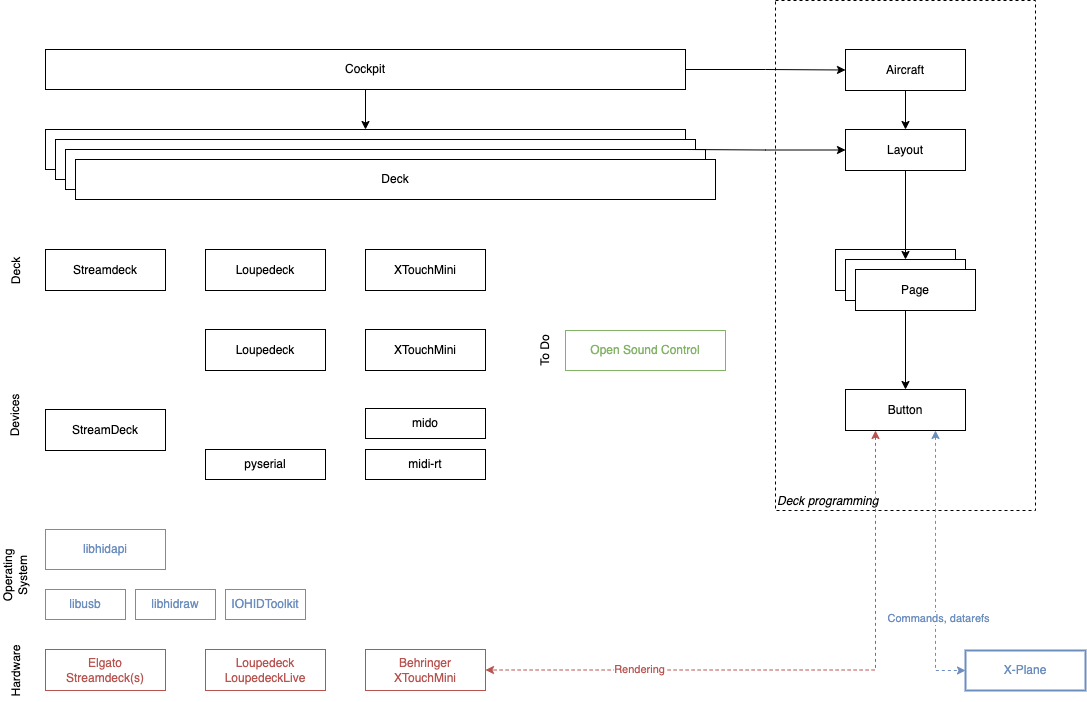

The diagram above was exported from draw.io. Its source (the exported page's mxGraphModel, read from the mxfile embedded in the PNG):
<mxGraphModel dx="1547" dy="1032" grid="1" gridSize="10" guides="1" tooltips="1" connect="1" arrows="1" fold="1" page="1" pageScale="1" pageWidth="1169" pageHeight="827" math="0" shadow="0">
  <root>
    <mxCell id="0" />
    <mxCell id="1" parent="0" />
    <mxCell id="A_A-2ZdP1VlhnKY4gHZr-46" value="Deck programming" style="rounded=0;whiteSpace=wrap;html=1;strokeColor=#000000;fontColor=#000000;fillColor=none;dashed=1;strokeWidth=1;verticalAlign=bottom;align=left;fontStyle=2" vertex="1" parent="1">
      <mxGeometry x="810" y="110" width="260" height="510" as="geometry" />
    </mxCell>
    <mxCell id="A_A-2ZdP1VlhnKY4gHZr-1" value="libhidapi" style="rounded=0;whiteSpace=wrap;html=1;fillColor=none;strokeColor=#6c8ebf;fontColor=#6C8EBF;" vertex="1" parent="1">
      <mxGeometry x="80" y="639" width="120" height="40" as="geometry" />
    </mxCell>
    <mxCell id="A_A-2ZdP1VlhnKY4gHZr-2" value="libusb" style="rounded=0;whiteSpace=wrap;html=1;fillColor=none;strokeColor=#6c8ebf;fontColor=#6C8EBF;" vertex="1" parent="1">
      <mxGeometry x="80" y="699" width="80" height="30" as="geometry" />
    </mxCell>
    <mxCell id="A_A-2ZdP1VlhnKY4gHZr-4" value="IOHIDToolkit" style="rounded=0;whiteSpace=wrap;html=1;fillColor=none;strokeColor=#6c8ebf;fontColor=#6C8EBF;" vertex="1" parent="1">
      <mxGeometry x="260" y="699" width="80" height="30" as="geometry" />
    </mxCell>
    <mxCell id="A_A-2ZdP1VlhnKY4gHZr-5" value="midi-rt" style="rounded=0;whiteSpace=wrap;html=1;" vertex="1" parent="1">
      <mxGeometry x="400" y="559" width="120" height="30" as="geometry" />
    </mxCell>
    <mxCell id="A_A-2ZdP1VlhnKY4gHZr-6" value="mido" style="rounded=0;whiteSpace=wrap;html=1;" vertex="1" parent="1">
      <mxGeometry x="400" y="518" width="120" height="30" as="geometry" />
    </mxCell>
    <mxCell id="A_A-2ZdP1VlhnKY4gHZr-7" value="StreamDeck" style="rounded=0;whiteSpace=wrap;html=1;" vertex="1" parent="1">
      <mxGeometry x="80" y="519" width="120" height="41" as="geometry" />
    </mxCell>
    <mxCell id="A_A-2ZdP1VlhnKY4gHZr-8" value="XTouchMini" style="rounded=0;whiteSpace=wrap;html=1;" vertex="1" parent="1">
      <mxGeometry x="400" y="439" width="120" height="41" as="geometry" />
    </mxCell>
    <mxCell id="A_A-2ZdP1VlhnKY4gHZr-9" value="pyserial" style="rounded=0;whiteSpace=wrap;html=1;" vertex="1" parent="1">
      <mxGeometry x="240" y="559" width="120" height="30" as="geometry" />
    </mxCell>
    <mxCell id="A_A-2ZdP1VlhnKY4gHZr-10" value="Loupedeck" style="rounded=0;whiteSpace=wrap;html=1;" vertex="1" parent="1">
      <mxGeometry x="240" y="439" width="120" height="41" as="geometry" />
    </mxCell>
    <mxCell id="A_A-2ZdP1VlhnKY4gHZr-11" value="libhidraw" style="rounded=0;whiteSpace=wrap;html=1;fillColor=none;strokeColor=#6c8ebf;fontColor=#6C8EBF;" vertex="1" parent="1">
      <mxGeometry x="170" y="699" width="80" height="30" as="geometry" />
    </mxCell>
    <mxCell id="A_A-2ZdP1VlhnKY4gHZr-12" value="Streamdeck" style="rounded=0;whiteSpace=wrap;html=1;" vertex="1" parent="1">
      <mxGeometry x="80" y="359" width="120" height="41" as="geometry" />
    </mxCell>
    <mxCell id="A_A-2ZdP1VlhnKY4gHZr-13" value="XTouchMini" style="rounded=0;whiteSpace=wrap;html=1;" vertex="1" parent="1">
      <mxGeometry x="400" y="359" width="120" height="41" as="geometry" />
    </mxCell>
    <mxCell id="A_A-2ZdP1VlhnKY4gHZr-14" value="Loupedeck" style="rounded=0;whiteSpace=wrap;html=1;" vertex="1" parent="1">
      <mxGeometry x="240" y="359" width="120" height="41" as="geometry" />
    </mxCell>
    <mxCell id="A_A-2ZdP1VlhnKY4gHZr-15" value="Devices" style="text;html=1;strokeColor=none;fillColor=none;align=center;verticalAlign=middle;whiteSpace=wrap;rounded=0;rotation=-90;" vertex="1" parent="1">
      <mxGeometry x="20" y="510" width="60" height="30" as="geometry" />
    </mxCell>
    <mxCell id="A_A-2ZdP1VlhnKY4gHZr-16" value="Deck" style="text;html=1;strokeColor=none;fillColor=none;align=center;verticalAlign=middle;whiteSpace=wrap;rounded=0;rotation=-90;" vertex="1" parent="1">
      <mxGeometry x="20" y="365.5" width="60" height="30" as="geometry" />
    </mxCell>
    <mxCell id="A_A-2ZdP1VlhnKY4gHZr-17" value="" style="rounded=0;whiteSpace=wrap;html=1;" vertex="1" parent="1">
      <mxGeometry x="80" y="239" width="640" height="40" as="geometry" />
    </mxCell>
    <mxCell id="A_A-2ZdP1VlhnKY4gHZr-18" value="" style="rounded=0;whiteSpace=wrap;html=1;" vertex="1" parent="1">
      <mxGeometry x="870" y="359" width="120" height="41" as="geometry" />
    </mxCell>
    <mxCell id="A_A-2ZdP1VlhnKY4gHZr-24" value="" style="rounded=0;whiteSpace=wrap;html=1;" vertex="1" parent="1">
      <mxGeometry x="880" y="369" width="120" height="41" as="geometry" />
    </mxCell>
    <mxCell id="A_A-2ZdP1VlhnKY4gHZr-48" style="edgeStyle=orthogonalEdgeStyle;rounded=0;orthogonalLoop=1;jettySize=auto;html=1;entryX=0;entryY=0.5;entryDx=0;entryDy=0;fontColor=#000000;strokeColor=#6C8EBF;startArrow=classic;startFill=1;strokeWidth=1;dashed=1;exitX=0.75;exitY=1;exitDx=0;exitDy=0;" edge="1" parent="1" source="A_A-2ZdP1VlhnKY4gHZr-26" target="A_A-2ZdP1VlhnKY4gHZr-47">
      <mxGeometry relative="1" as="geometry">
        <Array as="points">
          <mxPoint x="970" y="780" />
        </Array>
      </mxGeometry>
    </mxCell>
    <mxCell id="A_A-2ZdP1VlhnKY4gHZr-54" value="Commands, datarefs" style="edgeLabel;html=1;align=center;verticalAlign=middle;resizable=0;points=[];fontColor=#6C8EBF;" vertex="1" connectable="0" parent="A_A-2ZdP1VlhnKY4gHZr-48">
      <mxGeometry x="0.3846" y="2" relative="1" as="geometry">
        <mxPoint as="offset" />
      </mxGeometry>
    </mxCell>
    <mxCell id="A_A-2ZdP1VlhnKY4gHZr-52" style="edgeStyle=orthogonalEdgeStyle;rounded=0;orthogonalLoop=1;jettySize=auto;html=1;exitX=0.25;exitY=1;exitDx=0;exitDy=0;entryX=1;entryY=0.5;entryDx=0;entryDy=0;dashed=1;strokeColor=#B85450;strokeWidth=1;fontColor=#000000;startArrow=classic;startFill=1;" edge="1" parent="1" source="A_A-2ZdP1VlhnKY4gHZr-26" target="A_A-2ZdP1VlhnKY4gHZr-41">
      <mxGeometry relative="1" as="geometry" />
    </mxCell>
    <mxCell id="A_A-2ZdP1VlhnKY4gHZr-53" value="Rendering" style="edgeLabel;html=1;align=center;verticalAlign=middle;resizable=0;points=[];fontColor=#B85450;" vertex="1" connectable="0" parent="A_A-2ZdP1VlhnKY4gHZr-52">
      <mxGeometry x="0.5134" y="-1" relative="1" as="geometry">
        <mxPoint as="offset" />
      </mxGeometry>
    </mxCell>
    <mxCell id="A_A-2ZdP1VlhnKY4gHZr-26" value="Button" style="rounded=0;whiteSpace=wrap;html=1;" vertex="1" parent="1">
      <mxGeometry x="880" y="499" width="120" height="41" as="geometry" />
    </mxCell>
    <mxCell id="A_A-2ZdP1VlhnKY4gHZr-38" style="edgeStyle=orthogonalEdgeStyle;rounded=0;orthogonalLoop=1;jettySize=auto;html=1;exitX=0.5;exitY=1;exitDx=0;exitDy=0;entryX=0.5;entryY=0;entryDx=0;entryDy=0;" edge="1" parent="1" source="A_A-2ZdP1VlhnKY4gHZr-24" target="A_A-2ZdP1VlhnKY4gHZr-26">
      <mxGeometry relative="1" as="geometry" />
    </mxCell>
    <mxCell id="A_A-2ZdP1VlhnKY4gHZr-27" value="Page" style="rounded=0;whiteSpace=wrap;html=1;" vertex="1" parent="1">
      <mxGeometry x="890" y="379" width="120" height="41" as="geometry" />
    </mxCell>
    <mxCell id="A_A-2ZdP1VlhnKY4gHZr-37" style="edgeStyle=orthogonalEdgeStyle;rounded=0;orthogonalLoop=1;jettySize=auto;html=1;exitX=0.5;exitY=1;exitDx=0;exitDy=0;entryX=0.5;entryY=0;entryDx=0;entryDy=0;" edge="1" parent="1" source="A_A-2ZdP1VlhnKY4gHZr-28" target="A_A-2ZdP1VlhnKY4gHZr-24">
      <mxGeometry relative="1" as="geometry" />
    </mxCell>
    <mxCell id="A_A-2ZdP1VlhnKY4gHZr-28" value="Layout" style="rounded=0;whiteSpace=wrap;html=1;" vertex="1" parent="1">
      <mxGeometry x="880" y="239" width="120" height="41" as="geometry" />
    </mxCell>
    <mxCell id="A_A-2ZdP1VlhnKY4gHZr-36" style="edgeStyle=orthogonalEdgeStyle;rounded=0;orthogonalLoop=1;jettySize=auto;html=1;exitX=0.5;exitY=1;exitDx=0;exitDy=0;entryX=0.5;entryY=0;entryDx=0;entryDy=0;" edge="1" parent="1" source="A_A-2ZdP1VlhnKY4gHZr-29" target="A_A-2ZdP1VlhnKY4gHZr-28">
      <mxGeometry relative="1" as="geometry" />
    </mxCell>
    <mxCell id="A_A-2ZdP1VlhnKY4gHZr-29" value="Aircraft" style="rounded=0;whiteSpace=wrap;html=1;" vertex="1" parent="1">
      <mxGeometry x="880" y="159" width="120" height="41" as="geometry" />
    </mxCell>
    <mxCell id="A_A-2ZdP1VlhnKY4gHZr-30" value="" style="rounded=0;whiteSpace=wrap;html=1;" vertex="1" parent="1">
      <mxGeometry x="90" y="249" width="640" height="40" as="geometry" />
    </mxCell>
    <mxCell id="A_A-2ZdP1VlhnKY4gHZr-31" value="" style="rounded=0;whiteSpace=wrap;html=1;" vertex="1" parent="1">
      <mxGeometry x="100" y="259" width="640" height="40" as="geometry" />
    </mxCell>
    <mxCell id="A_A-2ZdP1VlhnKY4gHZr-32" value="Deck" style="rounded=0;whiteSpace=wrap;html=1;" vertex="1" parent="1">
      <mxGeometry x="110" y="269" width="640" height="40" as="geometry" />
    </mxCell>
    <mxCell id="A_A-2ZdP1VlhnKY4gHZr-55" style="edgeStyle=orthogonalEdgeStyle;rounded=0;orthogonalLoop=1;jettySize=auto;html=1;exitX=1;exitY=0.5;exitDx=0;exitDy=0;entryX=0;entryY=0.5;entryDx=0;entryDy=0;strokeColor=#000000;strokeWidth=1;fontColor=#000000;startArrow=none;startFill=0;" edge="1" parent="1" source="A_A-2ZdP1VlhnKY4gHZr-33" target="A_A-2ZdP1VlhnKY4gHZr-29">
      <mxGeometry relative="1" as="geometry" />
    </mxCell>
    <mxCell id="A_A-2ZdP1VlhnKY4gHZr-57" style="edgeStyle=orthogonalEdgeStyle;rounded=0;orthogonalLoop=1;jettySize=auto;html=1;entryX=0.5;entryY=0;entryDx=0;entryDy=0;strokeColor=#000000;strokeWidth=1;fontColor=#000000;startArrow=none;startFill=0;" edge="1" parent="1" source="A_A-2ZdP1VlhnKY4gHZr-33" target="A_A-2ZdP1VlhnKY4gHZr-17">
      <mxGeometry relative="1" as="geometry" />
    </mxCell>
    <mxCell id="A_A-2ZdP1VlhnKY4gHZr-33" value="Cockpit" style="rounded=0;whiteSpace=wrap;html=1;" vertex="1" parent="1">
      <mxGeometry x="80" y="159" width="640" height="40" as="geometry" />
    </mxCell>
    <mxCell id="A_A-2ZdP1VlhnKY4gHZr-39" value="Elgato&lt;br&gt;Streamdeck(s)" style="rounded=0;whiteSpace=wrap;html=1;fillColor=none;strokeColor=#B85450;fontColor=#B85450;" vertex="1" parent="1">
      <mxGeometry x="80" y="759" width="120" height="41" as="geometry" />
    </mxCell>
    <mxCell id="A_A-2ZdP1VlhnKY4gHZr-40" value="Loupedeck&lt;br&gt;LoupedeckLive" style="rounded=0;whiteSpace=wrap;html=1;fillColor=none;strokeColor=#B85450;fontColor=#B85450;" vertex="1" parent="1">
      <mxGeometry x="240" y="759" width="120" height="41" as="geometry" />
    </mxCell>
    <mxCell id="A_A-2ZdP1VlhnKY4gHZr-41" value="Behringer&lt;br&gt;XTouchMini" style="rounded=0;whiteSpace=wrap;html=1;fillColor=none;strokeColor=#B85450;fontColor=#B85450;" vertex="1" parent="1">
      <mxGeometry x="400" y="759" width="120" height="41" as="geometry" />
    </mxCell>
    <mxCell id="A_A-2ZdP1VlhnKY4gHZr-42" value="Hardware" style="text;html=1;strokeColor=none;fillColor=none;align=center;verticalAlign=middle;whiteSpace=wrap;rounded=0;rotation=-90;" vertex="1" parent="1">
      <mxGeometry x="20" y="765.5" width="60" height="30" as="geometry" />
    </mxCell>
    <mxCell id="A_A-2ZdP1VlhnKY4gHZr-43" value="Operating System" style="text;html=1;strokeColor=none;fillColor=none;align=center;verticalAlign=middle;whiteSpace=wrap;rounded=0;rotation=-90;" vertex="1" parent="1">
      <mxGeometry x="20" y="670" width="60" height="30" as="geometry" />
    </mxCell>
    <mxCell id="A_A-2ZdP1VlhnKY4gHZr-44" value="Open Sound Control" style="rounded=0;whiteSpace=wrap;html=1;fillColor=none;strokeColor=#82B366;fontColor=#82B366;" vertex="1" parent="1">
      <mxGeometry x="600" y="440" width="160" height="40" as="geometry" />
    </mxCell>
    <mxCell id="A_A-2ZdP1VlhnKY4gHZr-45" value="To Do" style="text;html=1;strokeColor=none;fillColor=none;align=center;verticalAlign=middle;whiteSpace=wrap;rounded=0;rotation=-90;" vertex="1" parent="1">
      <mxGeometry x="550" y="445" width="60" height="30" as="geometry" />
    </mxCell>
    <mxCell id="A_A-2ZdP1VlhnKY4gHZr-47" value="X-Plane" style="rounded=0;whiteSpace=wrap;html=1;fillColor=none;strokeColor=#6c8ebf;fontColor=#6C8EBF;strokeWidth=2;" vertex="1" parent="1">
      <mxGeometry x="1000" y="760" width="120" height="40" as="geometry" />
    </mxCell>
    <mxCell id="A_A-2ZdP1VlhnKY4gHZr-56" style="edgeStyle=orthogonalEdgeStyle;rounded=0;orthogonalLoop=1;jettySize=auto;html=1;entryX=1;entryY=0.5;entryDx=0;entryDy=0;strokeColor=#000000;strokeWidth=1;fontColor=#000000;startArrow=classic;startFill=1;endArrow=none;endFill=0;" edge="1" parent="1" source="A_A-2ZdP1VlhnKY4gHZr-28" target="A_A-2ZdP1VlhnKY4gHZr-17">
      <mxGeometry relative="1" as="geometry" />
    </mxCell>
  </root>
</mxGraphModel>